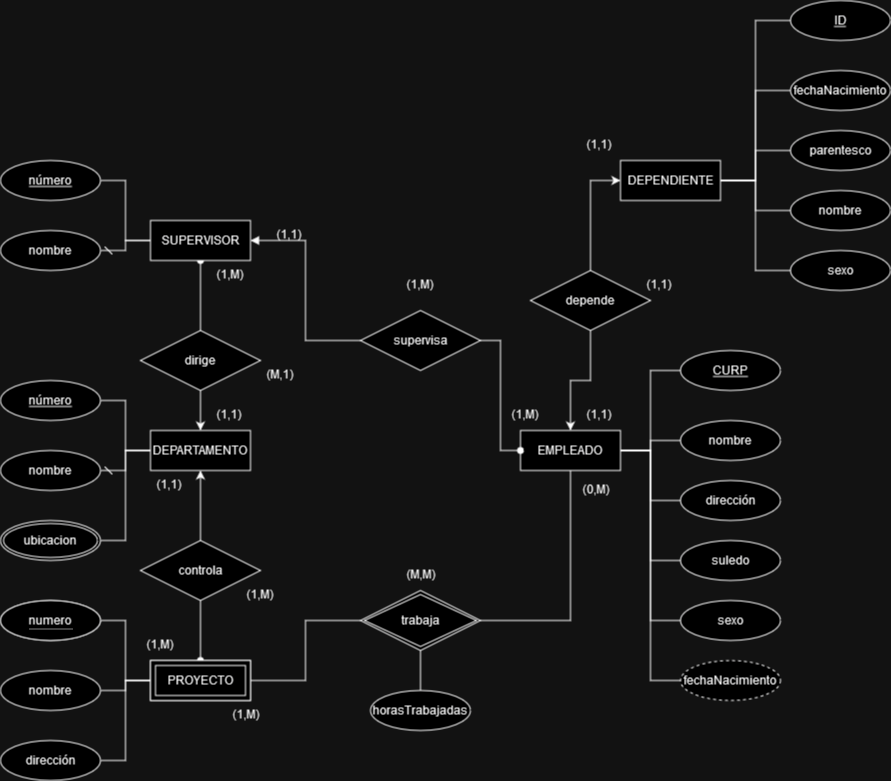

The diagram above was exported from draw.io. Its source (the exported page's mxGraphModel, read from the mxfile embedded in the PNG):
<mxGraphModel dx="2071" dy="1880" grid="1" gridSize="10" guides="1" tooltips="1" connect="1" arrows="1" fold="1" page="1" pageScale="1" pageWidth="850" pageHeight="1100" math="0" shadow="0">
  <root>
    <mxCell id="0" />
    <mxCell id="1" parent="0" />
    <mxCell id="R70Rj5ed0OczGe807JKD-11" style="edgeStyle=orthogonalEdgeStyle;rounded=0;orthogonalLoop=1;jettySize=auto;html=1;entryX=0.5;entryY=0;entryDx=0;entryDy=0;" edge="1" parent="1" source="R70Rj5ed0OczGe807JKD-1" target="R70Rj5ed0OczGe807JKD-2">
      <mxGeometry relative="1" as="geometry" />
    </mxCell>
    <mxCell id="R70Rj5ed0OczGe807JKD-58" style="edgeStyle=orthogonalEdgeStyle;rounded=0;orthogonalLoop=1;jettySize=auto;html=1;entryX=0.5;entryY=1;entryDx=0;entryDy=0;endArrow=oval;endFill=1;" edge="1" parent="1" source="R70Rj5ed0OczGe807JKD-1" target="R70Rj5ed0OczGe807JKD-53">
      <mxGeometry relative="1" as="geometry" />
    </mxCell>
    <mxCell id="R70Rj5ed0OczGe807JKD-1" value="dirige" style="shape=rhombus;perimeter=rhombusPerimeter;whiteSpace=wrap;html=1;align=center;" vertex="1" parent="1">
      <mxGeometry x="60" y="110" width="120" height="60" as="geometry" />
    </mxCell>
    <mxCell id="R70Rj5ed0OczGe807JKD-6" style="edgeStyle=orthogonalEdgeStyle;rounded=0;orthogonalLoop=1;jettySize=auto;html=1;entryX=1;entryY=0.5;entryDx=0;entryDy=0;endArrow=dash;endFill=0;" edge="1" parent="1" source="R70Rj5ed0OczGe807JKD-2" target="R70Rj5ed0OczGe807JKD-5">
      <mxGeometry relative="1" as="geometry" />
    </mxCell>
    <mxCell id="R70Rj5ed0OczGe807JKD-7" style="edgeStyle=orthogonalEdgeStyle;rounded=0;orthogonalLoop=1;jettySize=auto;html=1;entryX=1;entryY=0.5;entryDx=0;entryDy=0;endArrow=none;endFill=0;" edge="1" parent="1" source="R70Rj5ed0OczGe807JKD-2" target="R70Rj5ed0OczGe807JKD-4">
      <mxGeometry relative="1" as="geometry" />
    </mxCell>
    <mxCell id="R70Rj5ed0OczGe807JKD-9" style="edgeStyle=orthogonalEdgeStyle;rounded=0;orthogonalLoop=1;jettySize=auto;html=1;entryX=1;entryY=0.5;entryDx=0;entryDy=0;endArrow=none;endFill=0;" edge="1" parent="1" source="R70Rj5ed0OczGe807JKD-2" target="R70Rj5ed0OczGe807JKD-8">
      <mxGeometry relative="1" as="geometry" />
    </mxCell>
    <mxCell id="R70Rj5ed0OczGe807JKD-2" value="DEPARTAMENTO" style="whiteSpace=wrap;html=1;align=center;" vertex="1" parent="1">
      <mxGeometry x="70" y="210" width="100" height="40" as="geometry" />
    </mxCell>
    <mxCell id="R70Rj5ed0OczGe807JKD-34" style="edgeStyle=orthogonalEdgeStyle;rounded=0;orthogonalLoop=1;jettySize=auto;html=1;entryX=0;entryY=0.5;entryDx=0;entryDy=0;endArrow=none;endFill=0;" edge="1" parent="1" source="R70Rj5ed0OczGe807JKD-3" target="R70Rj5ed0OczGe807JKD-29">
      <mxGeometry relative="1" as="geometry" />
    </mxCell>
    <mxCell id="R70Rj5ed0OczGe807JKD-35" style="edgeStyle=orthogonalEdgeStyle;rounded=0;orthogonalLoop=1;jettySize=auto;html=1;entryX=0;entryY=0.5;entryDx=0;entryDy=0;endArrow=none;endFill=0;" edge="1" parent="1" source="R70Rj5ed0OczGe807JKD-3" target="R70Rj5ed0OczGe807JKD-30">
      <mxGeometry relative="1" as="geometry" />
    </mxCell>
    <mxCell id="R70Rj5ed0OczGe807JKD-36" style="edgeStyle=orthogonalEdgeStyle;rounded=0;orthogonalLoop=1;jettySize=auto;html=1;entryX=0;entryY=0.5;entryDx=0;entryDy=0;endArrow=none;endFill=0;" edge="1" parent="1" source="R70Rj5ed0OczGe807JKD-3" target="R70Rj5ed0OczGe807JKD-33">
      <mxGeometry relative="1" as="geometry" />
    </mxCell>
    <mxCell id="R70Rj5ed0OczGe807JKD-40" style="edgeStyle=orthogonalEdgeStyle;rounded=0;orthogonalLoop=1;jettySize=auto;html=1;entryX=0;entryY=0.5;entryDx=0;entryDy=0;endArrow=none;endFill=0;" edge="1" parent="1" source="R70Rj5ed0OczGe807JKD-3" target="R70Rj5ed0OczGe807JKD-37">
      <mxGeometry relative="1" as="geometry" />
    </mxCell>
    <mxCell id="R70Rj5ed0OczGe807JKD-41" style="edgeStyle=orthogonalEdgeStyle;rounded=0;orthogonalLoop=1;jettySize=auto;html=1;entryX=0;entryY=0.5;entryDx=0;entryDy=0;endArrow=none;endFill=0;" edge="1" parent="1" source="R70Rj5ed0OczGe807JKD-3" target="R70Rj5ed0OczGe807JKD-38">
      <mxGeometry relative="1" as="geometry" />
    </mxCell>
    <mxCell id="R70Rj5ed0OczGe807JKD-42" style="edgeStyle=orthogonalEdgeStyle;rounded=0;orthogonalLoop=1;jettySize=auto;html=1;entryX=0;entryY=0.5;entryDx=0;entryDy=0;endArrow=none;endFill=0;" edge="1" parent="1" source="R70Rj5ed0OczGe807JKD-3" target="R70Rj5ed0OczGe807JKD-43">
      <mxGeometry relative="1" as="geometry">
        <mxPoint x="600" y="465" as="targetPoint" />
      </mxGeometry>
    </mxCell>
    <mxCell id="R70Rj5ed0OczGe807JKD-46" style="edgeStyle=orthogonalEdgeStyle;rounded=0;orthogonalLoop=1;jettySize=auto;html=1;entryX=1;entryY=0.5;entryDx=0;entryDy=0;endArrow=none;endFill=0;" edge="1" parent="1" source="R70Rj5ed0OczGe807JKD-3" target="R70Rj5ed0OczGe807JKD-45">
      <mxGeometry relative="1" as="geometry">
        <Array as="points">
          <mxPoint x="490" y="400" />
        </Array>
      </mxGeometry>
    </mxCell>
    <mxCell id="R70Rj5ed0OczGe807JKD-65" style="edgeStyle=orthogonalEdgeStyle;rounded=0;orthogonalLoop=1;jettySize=auto;html=1;endArrow=none;endFill=0;startArrow=classic;startFill=1;" edge="1" parent="1" source="R70Rj5ed0OczGe807JKD-3" target="R70Rj5ed0OczGe807JKD-66">
      <mxGeometry relative="1" as="geometry">
        <mxPoint x="510" y="80" as="targetPoint" />
      </mxGeometry>
    </mxCell>
    <mxCell id="R70Rj5ed0OczGe807JKD-3" value="EMPLEADO" style="whiteSpace=wrap;html=1;align=center;" vertex="1" parent="1">
      <mxGeometry x="440" y="210" width="100" height="40" as="geometry" />
    </mxCell>
    <mxCell id="R70Rj5ed0OczGe807JKD-4" value="número" style="ellipse;whiteSpace=wrap;html=1;align=center;fontStyle=4;" vertex="1" parent="1">
      <mxGeometry x="-80" y="160" width="100" height="40" as="geometry" />
    </mxCell>
    <mxCell id="R70Rj5ed0OczGe807JKD-5" value="nombre" style="ellipse;whiteSpace=wrap;html=1;align=center;" vertex="1" parent="1">
      <mxGeometry x="-80" y="230" width="100" height="40" as="geometry" />
    </mxCell>
    <mxCell id="R70Rj5ed0OczGe807JKD-8" value="ubicacion" style="ellipse;shape=doubleEllipse;margin=3;whiteSpace=wrap;html=1;align=center;" vertex="1" parent="1">
      <mxGeometry x="-80" y="300" width="100" height="40" as="geometry" />
    </mxCell>
    <mxCell id="R70Rj5ed0OczGe807JKD-12" value="(1,M)" style="text;strokeColor=none;fillColor=none;spacingLeft=4;spacingRight=4;overflow=hidden;rotatable=0;points=[[0,0.5],[1,0.5]];portConstraint=eastwest;fontSize=12;whiteSpace=wrap;html=1;" vertex="1" parent="1">
      <mxGeometry x="130" y="40" width="40" height="30" as="geometry" />
    </mxCell>
    <mxCell id="R70Rj5ed0OczGe807JKD-14" value="(1,1)" style="text;strokeColor=none;fillColor=none;spacingLeft=4;spacingRight=4;overflow=hidden;rotatable=0;points=[[0,0.5],[1,0.5]];portConstraint=eastwest;fontSize=12;whiteSpace=wrap;html=1;" vertex="1" parent="1">
      <mxGeometry x="70" y="250" width="40" height="30" as="geometry" />
    </mxCell>
    <mxCell id="R70Rj5ed0OczGe807JKD-15" value="(M,1)" style="text;strokeColor=none;fillColor=none;spacingLeft=4;spacingRight=4;overflow=hidden;rotatable=0;points=[[0,0.5],[1,0.5]];portConstraint=eastwest;fontSize=12;whiteSpace=wrap;html=1;" vertex="1" parent="1">
      <mxGeometry x="180" y="140" width="40" height="30" as="geometry" />
    </mxCell>
    <mxCell id="R70Rj5ed0OczGe807JKD-20" style="edgeStyle=orthogonalEdgeStyle;rounded=0;orthogonalLoop=1;jettySize=auto;html=1;entryX=1;entryY=0.5;entryDx=0;entryDy=0;endArrow=none;endFill=0;" edge="1" parent="1" source="R70Rj5ed0OczGe807JKD-16" target="R70Rj5ed0OczGe807JKD-17">
      <mxGeometry relative="1" as="geometry" />
    </mxCell>
    <mxCell id="R70Rj5ed0OczGe807JKD-21" style="edgeStyle=orthogonalEdgeStyle;rounded=0;orthogonalLoop=1;jettySize=auto;html=1;entryX=1;entryY=0.5;entryDx=0;entryDy=0;endArrow=none;endFill=0;" edge="1" parent="1" source="R70Rj5ed0OczGe807JKD-16" target="R70Rj5ed0OczGe807JKD-18">
      <mxGeometry relative="1" as="geometry" />
    </mxCell>
    <mxCell id="R70Rj5ed0OczGe807JKD-22" style="edgeStyle=orthogonalEdgeStyle;rounded=0;orthogonalLoop=1;jettySize=auto;html=1;entryX=1;entryY=0.5;entryDx=0;entryDy=0;endArrow=none;endFill=0;" edge="1" parent="1" source="R70Rj5ed0OczGe807JKD-16" target="R70Rj5ed0OczGe807JKD-32">
      <mxGeometry relative="1" as="geometry">
        <mxPoint x="20" y="540" as="targetPoint" />
      </mxGeometry>
    </mxCell>
    <mxCell id="R70Rj5ed0OczGe807JKD-16" value="PROYECTO" style="whiteSpace=wrap;html=1;align=center;" vertex="1" parent="1">
      <mxGeometry x="70" y="440" width="100" height="40" as="geometry" />
    </mxCell>
    <mxCell id="R70Rj5ed0OczGe807JKD-17" value="número" style="ellipse;whiteSpace=wrap;html=1;align=center;fontStyle=4;" vertex="1" parent="1">
      <mxGeometry x="-80" y="380" width="100" height="40" as="geometry" />
    </mxCell>
    <mxCell id="R70Rj5ed0OczGe807JKD-18" value="nombre" style="ellipse;whiteSpace=wrap;html=1;align=center;" vertex="1" parent="1">
      <mxGeometry x="-80" y="450" width="100" height="40" as="geometry" />
    </mxCell>
    <mxCell id="R70Rj5ed0OczGe807JKD-24" style="edgeStyle=orthogonalEdgeStyle;rounded=0;orthogonalLoop=1;jettySize=auto;html=1;entryX=0.5;entryY=0;entryDx=0;entryDy=0;endArrow=oval;endFill=1;" edge="1" parent="1" source="R70Rj5ed0OczGe807JKD-23" target="R70Rj5ed0OczGe807JKD-16">
      <mxGeometry relative="1" as="geometry" />
    </mxCell>
    <mxCell id="R70Rj5ed0OczGe807JKD-25" style="edgeStyle=orthogonalEdgeStyle;rounded=0;orthogonalLoop=1;jettySize=auto;html=1;entryX=0.5;entryY=1;entryDx=0;entryDy=0;" edge="1" parent="1" source="R70Rj5ed0OczGe807JKD-23" target="R70Rj5ed0OczGe807JKD-2">
      <mxGeometry relative="1" as="geometry" />
    </mxCell>
    <mxCell id="R70Rj5ed0OczGe807JKD-23" value="controla" style="shape=rhombus;perimeter=rhombusPerimeter;whiteSpace=wrap;html=1;align=center;" vertex="1" parent="1">
      <mxGeometry x="60" y="320" width="120" height="60" as="geometry" />
    </mxCell>
    <mxCell id="R70Rj5ed0OczGe807JKD-26" value="(1,1)" style="text;strokeColor=none;fillColor=none;spacingLeft=4;spacingRight=4;overflow=hidden;rotatable=0;points=[[0,0.5],[1,0.5]];portConstraint=eastwest;fontSize=12;whiteSpace=wrap;html=1;" vertex="1" parent="1">
      <mxGeometry x="130" y="180" width="40" height="30" as="geometry" />
    </mxCell>
    <mxCell id="R70Rj5ed0OczGe807JKD-27" value="(1,M)" style="text;strokeColor=none;fillColor=none;spacingLeft=4;spacingRight=4;overflow=hidden;rotatable=0;points=[[0,0.5],[1,0.5]];portConstraint=eastwest;fontSize=12;whiteSpace=wrap;html=1;" vertex="1" parent="1">
      <mxGeometry x="60" y="410" width="40" height="30" as="geometry" />
    </mxCell>
    <mxCell id="R70Rj5ed0OczGe807JKD-28" value="(1,M)" style="text;strokeColor=none;fillColor=none;spacingLeft=4;spacingRight=4;overflow=hidden;rotatable=0;points=[[0,0.5],[1,0.5]];portConstraint=eastwest;fontSize=12;whiteSpace=wrap;html=1;" vertex="1" parent="1">
      <mxGeometry x="160" y="360" width="40" height="30" as="geometry" />
    </mxCell>
    <mxCell id="R70Rj5ed0OczGe807JKD-29" value="CURP" style="ellipse;whiteSpace=wrap;html=1;align=center;fontStyle=4;" vertex="1" parent="1">
      <mxGeometry x="600" y="130" width="100" height="40" as="geometry" />
    </mxCell>
    <mxCell id="R70Rj5ed0OczGe807JKD-30" value="nombre" style="ellipse;whiteSpace=wrap;html=1;align=center;" vertex="1" parent="1">
      <mxGeometry x="600" y="200" width="100" height="40" as="geometry" />
    </mxCell>
    <mxCell id="R70Rj5ed0OczGe807JKD-32" value="dirección" style="ellipse;whiteSpace=wrap;html=1;align=center;" vertex="1" parent="1">
      <mxGeometry x="-80" y="520" width="100" height="40" as="geometry" />
    </mxCell>
    <mxCell id="R70Rj5ed0OczGe807JKD-33" value="dirección" style="ellipse;whiteSpace=wrap;html=1;align=center;" vertex="1" parent="1">
      <mxGeometry x="600" y="260" width="100" height="40" as="geometry" />
    </mxCell>
    <mxCell id="R70Rj5ed0OczGe807JKD-37" value="suledo" style="ellipse;whiteSpace=wrap;html=1;align=center;" vertex="1" parent="1">
      <mxGeometry x="600" y="320" width="100" height="40" as="geometry" />
    </mxCell>
    <mxCell id="R70Rj5ed0OczGe807JKD-38" value="sexo" style="ellipse;whiteSpace=wrap;html=1;align=center;" vertex="1" parent="1">
      <mxGeometry x="600" y="380" width="100" height="40" as="geometry" />
    </mxCell>
    <mxCell id="R70Rj5ed0OczGe807JKD-43" value="fechaNacimiento" style="ellipse;whiteSpace=wrap;html=1;align=center;dashed=1;" vertex="1" parent="1">
      <mxGeometry x="600" y="440" width="100" height="40" as="geometry" />
    </mxCell>
    <mxCell id="R70Rj5ed0OczGe807JKD-47" style="edgeStyle=orthogonalEdgeStyle;rounded=0;orthogonalLoop=1;jettySize=auto;html=1;entryX=1;entryY=0.5;entryDx=0;entryDy=0;endArrow=none;endFill=0;" edge="1" parent="1" source="R70Rj5ed0OczGe807JKD-45" target="R70Rj5ed0OczGe807JKD-16">
      <mxGeometry relative="1" as="geometry" />
    </mxCell>
    <mxCell id="R70Rj5ed0OczGe807JKD-51" style="edgeStyle=orthogonalEdgeStyle;rounded=0;orthogonalLoop=1;jettySize=auto;html=1;endArrow=none;endFill=0;" edge="1" parent="1" source="R70Rj5ed0OczGe807JKD-45" target="R70Rj5ed0OczGe807JKD-52">
      <mxGeometry relative="1" as="geometry">
        <mxPoint x="340" y="470" as="targetPoint" />
      </mxGeometry>
    </mxCell>
    <mxCell id="R70Rj5ed0OczGe807JKD-45" value="trabaja" style="shape=rhombus;double=1;perimeter=rhombusPerimeter;whiteSpace=wrap;html=1;align=center;" vertex="1" parent="1">
      <mxGeometry x="280" y="370" width="120" height="60" as="geometry" />
    </mxCell>
    <mxCell id="R70Rj5ed0OczGe807JKD-48" value="(0,M)" style="text;whiteSpace=wrap;html=1;" vertex="1" parent="1">
      <mxGeometry x="500" y="255" width="60" height="40" as="geometry" />
    </mxCell>
    <mxCell id="R70Rj5ed0OczGe807JKD-49" value="(1,M)" style="text;whiteSpace=wrap;html=1;" vertex="1" parent="1">
      <mxGeometry x="150" y="480" width="60" height="40" as="geometry" />
    </mxCell>
    <mxCell id="R70Rj5ed0OczGe807JKD-50" value="(M,M)" style="text;strokeColor=none;fillColor=none;spacingLeft=4;spacingRight=4;overflow=hidden;rotatable=0;points=[[0,0.5],[1,0.5]];portConstraint=eastwest;fontSize=12;whiteSpace=wrap;html=1;" vertex="1" parent="1">
      <mxGeometry x="320" y="340" width="40" height="30" as="geometry" />
    </mxCell>
    <mxCell id="R70Rj5ed0OczGe807JKD-52" value="horasTrabajadas" style="ellipse;whiteSpace=wrap;html=1;align=center;" vertex="1" parent="1">
      <mxGeometry x="290" y="470" width="100" height="40" as="geometry" />
    </mxCell>
    <mxCell id="R70Rj5ed0OczGe807JKD-56" style="edgeStyle=orthogonalEdgeStyle;rounded=0;orthogonalLoop=1;jettySize=auto;html=1;entryX=1;entryY=0.5;entryDx=0;entryDy=0;endArrow=none;endFill=0;" edge="1" parent="1" source="R70Rj5ed0OczGe807JKD-53" target="R70Rj5ed0OczGe807JKD-54">
      <mxGeometry relative="1" as="geometry" />
    </mxCell>
    <mxCell id="R70Rj5ed0OczGe807JKD-57" style="edgeStyle=orthogonalEdgeStyle;rounded=0;orthogonalLoop=1;jettySize=auto;html=1;entryX=1;entryY=0.5;entryDx=0;entryDy=0;endArrow=dash;endFill=0;" edge="1" parent="1" source="R70Rj5ed0OczGe807JKD-53" target="R70Rj5ed0OczGe807JKD-55">
      <mxGeometry relative="1" as="geometry" />
    </mxCell>
    <mxCell id="R70Rj5ed0OczGe807JKD-60" style="edgeStyle=orthogonalEdgeStyle;rounded=0;orthogonalLoop=1;jettySize=auto;html=1;entryX=0;entryY=0.5;entryDx=0;entryDy=0;endArrow=none;endFill=0;startArrow=block;startFill=1;" edge="1" parent="1" source="R70Rj5ed0OczGe807JKD-53" target="R70Rj5ed0OczGe807JKD-59">
      <mxGeometry relative="1" as="geometry" />
    </mxCell>
    <mxCell id="R70Rj5ed0OczGe807JKD-53" value="SUPERVISOR" style="whiteSpace=wrap;html=1;align=center;" vertex="1" parent="1">
      <mxGeometry x="70" width="100" height="40" as="geometry" />
    </mxCell>
    <mxCell id="R70Rj5ed0OczGe807JKD-54" value="número" style="ellipse;whiteSpace=wrap;html=1;align=center;fontStyle=4;" vertex="1" parent="1">
      <mxGeometry x="-80" y="-60" width="100" height="40" as="geometry" />
    </mxCell>
    <mxCell id="R70Rj5ed0OczGe807JKD-55" value="nombre" style="ellipse;whiteSpace=wrap;html=1;align=center;" vertex="1" parent="1">
      <mxGeometry x="-80" y="10" width="100" height="40" as="geometry" />
    </mxCell>
    <mxCell id="R70Rj5ed0OczGe807JKD-61" style="edgeStyle=orthogonalEdgeStyle;rounded=0;orthogonalLoop=1;jettySize=auto;html=1;entryX=0;entryY=0.5;entryDx=0;entryDy=0;endArrow=oval;endFill=1;" edge="1" parent="1" source="R70Rj5ed0OczGe807JKD-59" target="R70Rj5ed0OczGe807JKD-3">
      <mxGeometry relative="1" as="geometry" />
    </mxCell>
    <mxCell id="R70Rj5ed0OczGe807JKD-59" value="supervisa" style="shape=rhombus;perimeter=rhombusPerimeter;whiteSpace=wrap;html=1;align=center;" vertex="1" parent="1">
      <mxGeometry x="280" y="90" width="120" height="60" as="geometry" />
    </mxCell>
    <mxCell id="R70Rj5ed0OczGe807JKD-62" value="(1,M)" style="text;strokeColor=none;fillColor=none;spacingLeft=4;spacingRight=4;overflow=hidden;rotatable=0;points=[[0,0.5],[1,0.5]];portConstraint=eastwest;fontSize=12;whiteSpace=wrap;html=1;" vertex="1" parent="1">
      <mxGeometry x="425" y="180" width="40" height="30" as="geometry" />
    </mxCell>
    <mxCell id="R70Rj5ed0OczGe807JKD-63" value="(1,1)" style="text;strokeColor=none;fillColor=none;spacingLeft=4;spacingRight=4;overflow=hidden;rotatable=0;points=[[0,0.5],[1,0.5]];portConstraint=eastwest;fontSize=12;whiteSpace=wrap;html=1;" vertex="1" parent="1">
      <mxGeometry x="500" y="-90" width="40" height="30" as="geometry" />
    </mxCell>
    <mxCell id="R70Rj5ed0OczGe807JKD-64" value="(1,M)" style="text;strokeColor=none;fillColor=none;spacingLeft=4;spacingRight=4;overflow=hidden;rotatable=0;points=[[0,0.5],[1,0.5]];portConstraint=eastwest;fontSize=12;whiteSpace=wrap;html=1;" vertex="1" parent="1">
      <mxGeometry x="320" y="50" width="40" height="30" as="geometry" />
    </mxCell>
    <mxCell id="R70Rj5ed0OczGe807JKD-86" style="edgeStyle=orthogonalEdgeStyle;rounded=0;orthogonalLoop=1;jettySize=auto;html=1;entryX=0;entryY=0.5;entryDx=0;entryDy=0;" edge="1" parent="1" source="R70Rj5ed0OczGe807JKD-66" target="R70Rj5ed0OczGe807JKD-67">
      <mxGeometry relative="1" as="geometry" />
    </mxCell>
    <mxCell id="R70Rj5ed0OczGe807JKD-66" value="depende" style="shape=rhombus;perimeter=rhombusPerimeter;whiteSpace=wrap;html=1;align=center;" vertex="1" parent="1">
      <mxGeometry x="450" y="50" width="120" height="60" as="geometry" />
    </mxCell>
    <mxCell id="R70Rj5ed0OczGe807JKD-81" value="" style="edgeStyle=orthogonalEdgeStyle;rounded=0;orthogonalLoop=1;jettySize=auto;html=1;endArrow=none;endFill=0;" edge="1" parent="1" source="R70Rj5ed0OczGe807JKD-67" target="R70Rj5ed0OczGe807JKD-80">
      <mxGeometry relative="1" as="geometry" />
    </mxCell>
    <mxCell id="R70Rj5ed0OczGe807JKD-82" style="edgeStyle=orthogonalEdgeStyle;rounded=0;orthogonalLoop=1;jettySize=auto;html=1;entryX=0;entryY=0.5;entryDx=0;entryDy=0;endArrow=none;endFill=0;" edge="1" parent="1" source="R70Rj5ed0OczGe807JKD-67" target="R70Rj5ed0OczGe807JKD-76">
      <mxGeometry relative="1" as="geometry" />
    </mxCell>
    <mxCell id="R70Rj5ed0OczGe807JKD-83" style="edgeStyle=orthogonalEdgeStyle;rounded=0;orthogonalLoop=1;jettySize=auto;html=1;entryX=0;entryY=0.5;entryDx=0;entryDy=0;endArrow=none;endFill=0;" edge="1" parent="1" source="R70Rj5ed0OczGe807JKD-67" target="R70Rj5ed0OczGe807JKD-75">
      <mxGeometry relative="1" as="geometry" />
    </mxCell>
    <mxCell id="R70Rj5ed0OczGe807JKD-84" style="edgeStyle=orthogonalEdgeStyle;rounded=0;orthogonalLoop=1;jettySize=auto;html=1;entryX=0;entryY=0.5;entryDx=0;entryDy=0;endArrow=none;endFill=0;" edge="1" parent="1" source="R70Rj5ed0OczGe807JKD-67" target="R70Rj5ed0OczGe807JKD-74">
      <mxGeometry relative="1" as="geometry" />
    </mxCell>
    <mxCell id="R70Rj5ed0OczGe807JKD-85" style="edgeStyle=orthogonalEdgeStyle;rounded=0;orthogonalLoop=1;jettySize=auto;html=1;entryX=0;entryY=0.5;entryDx=0;entryDy=0;endArrow=none;endFill=0;" edge="1" parent="1" source="R70Rj5ed0OczGe807JKD-67" target="R70Rj5ed0OczGe807JKD-78">
      <mxGeometry relative="1" as="geometry" />
    </mxCell>
    <mxCell id="R70Rj5ed0OczGe807JKD-67" value="DEPENDIENTE" style="whiteSpace=wrap;html=1;align=center;" vertex="1" parent="1">
      <mxGeometry x="540" y="-60" width="100" height="40" as="geometry" />
    </mxCell>
    <mxCell id="R70Rj5ed0OczGe807JKD-74" value="ID" style="ellipse;whiteSpace=wrap;html=1;align=center;fontStyle=4;" vertex="1" parent="1">
      <mxGeometry x="710" y="-220" width="100" height="40" as="geometry" />
    </mxCell>
    <mxCell id="R70Rj5ed0OczGe807JKD-75" value="fechaNacimiento" style="ellipse;whiteSpace=wrap;html=1;align=center;" vertex="1" parent="1">
      <mxGeometry x="710" y="-150" width="100" height="40" as="geometry" />
    </mxCell>
    <mxCell id="R70Rj5ed0OczGe807JKD-76" value="parentesco" style="ellipse;whiteSpace=wrap;html=1;align=center;" vertex="1" parent="1">
      <mxGeometry x="710" y="-90" width="100" height="40" as="geometry" />
    </mxCell>
    <mxCell id="R70Rj5ed0OczGe807JKD-78" value="sexo" style="ellipse;whiteSpace=wrap;html=1;align=center;" vertex="1" parent="1">
      <mxGeometry x="710" y="30" width="100" height="40" as="geometry" />
    </mxCell>
    <mxCell id="R70Rj5ed0OczGe807JKD-80" value="nombre" style="ellipse;whiteSpace=wrap;html=1;align=center;" vertex="1" parent="1">
      <mxGeometry x="710" y="-30" width="100" height="40" as="geometry" />
    </mxCell>
    <mxCell id="R70Rj5ed0OczGe807JKD-87" value="(1,1)" style="text;strokeColor=none;fillColor=none;spacingLeft=4;spacingRight=4;overflow=hidden;rotatable=0;points=[[0,0.5],[1,0.5]];portConstraint=eastwest;fontSize=12;whiteSpace=wrap;html=1;" vertex="1" parent="1">
      <mxGeometry x="190" width="40" height="30" as="geometry" />
    </mxCell>
    <mxCell id="R70Rj5ed0OczGe807JKD-88" value="(1,1)" style="text;strokeColor=none;fillColor=none;spacingLeft=4;spacingRight=4;overflow=hidden;rotatable=0;points=[[0,0.5],[1,0.5]];portConstraint=eastwest;fontSize=12;whiteSpace=wrap;html=1;" vertex="1" parent="1">
      <mxGeometry x="500" y="180" width="40" height="30" as="geometry" />
    </mxCell>
    <mxCell id="R70Rj5ed0OczGe807JKD-89" value="(1,1)" style="text;strokeColor=none;fillColor=none;spacingLeft=4;spacingRight=4;overflow=hidden;rotatable=0;points=[[0,0.5],[1,0.5]];portConstraint=eastwest;fontSize=12;whiteSpace=wrap;html=1;" vertex="1" parent="1">
      <mxGeometry x="560" y="50" width="40" height="30" as="geometry" />
    </mxCell>
    <mxCell id="R70Rj5ed0OczGe807JKD-91" value="PROYECTO" style="shape=ext;margin=3;double=1;whiteSpace=wrap;html=1;align=center;" vertex="1" parent="1">
      <mxGeometry x="70" y="440" width="100" height="40" as="geometry" />
    </mxCell>
    <mxCell id="R70Rj5ed0OczGe807JKD-92" value="&lt;span style=&quot;border-bottom: 1px dotted&quot;&gt;numero&lt;br&gt;&lt;/span&gt;" style="ellipse;whiteSpace=wrap;html=1;align=center;" vertex="1" parent="1">
      <mxGeometry x="-80" y="380" width="100" height="40" as="geometry" />
    </mxCell>
  </root>
</mxGraphModel>